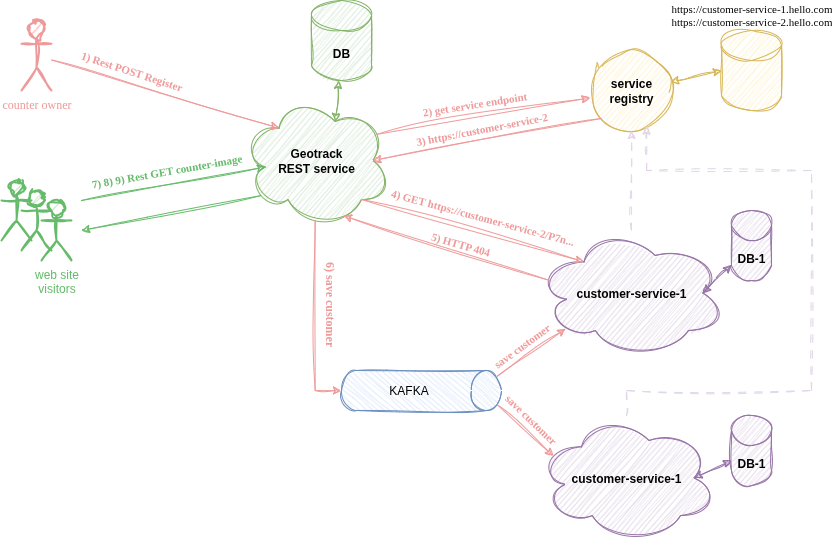

The diagram above was exported from draw.io. Its source (the exported page's mxGraphModel, read from the mxfile embedded in the PNG):
<mxGraphModel dx="1426" dy="1971" grid="1" gridSize="10" guides="1" tooltips="1" connect="1" arrows="1" fold="1" page="1" pageScale="1" pageWidth="850" pageHeight="1100" math="0" shadow="0">
  <root>
    <mxCell id="0" />
    <mxCell id="1" parent="0" />
    <mxCell id="RIeAIvIagIPPEIekNIsI-2" value="counter owner" style="shape=umlActor;verticalLabelPosition=bottom;verticalAlign=top;html=1;outlineConnect=0;fontStyle=0;fillColor=#f8cecc;strokeColor=#EF9A9A;strokeWidth=2;sketch=1;curveFitting=1;jiggle=2;fontColor=#EF9A9A;fontFamily=Verdana;" parent="1" vertex="1">
      <mxGeometry x="310" y="10" width="30" height="70" as="geometry" />
    </mxCell>
    <mxCell id="RIeAIvIagIPPEIekNIsI-4" value="Geotrack&lt;div&gt;REST service&lt;/div&gt;" style="ellipse;shape=cloud;whiteSpace=wrap;html=1;fillColor=#d5e8d4;strokeColor=#82b366;fontStyle=1;sketch=1;curveFitting=1;jiggle=2;" parent="1" vertex="1">
      <mxGeometry x="530" y="85" width="150" height="130" as="geometry" />
    </mxCell>
    <mxCell id="RIeAIvIagIPPEIekNIsI-7" value="customer-&lt;span style=&quot;background-color: transparent; color: light-dark(rgb(0, 0, 0), rgb(255, 255, 255));&quot;&gt;service-1&lt;/span&gt;" style="ellipse;shape=cloud;whiteSpace=wrap;html=1;fillColor=#e1d5e7;strokeColor=#9673a6;fontStyle=1;sketch=1;curveFitting=1;jiggle=2;" parent="1" vertex="1">
      <mxGeometry x="825" y="220" width="190" height="125" as="geometry" />
    </mxCell>
    <mxCell id="RIeAIvIagIPPEIekNIsI-9" value="KAFKA" style="shape=cylinder3;whiteSpace=wrap;html=1;boundedLbl=1;backgroundOutline=1;size=15;rotation=90;horizontal=0;fillColor=#dae8fc;strokeColor=#6c8ebf;sketch=1;curveFitting=1;jiggle=2;" parent="1" vertex="1">
      <mxGeometry x="690" y="300" width="40" height="160" as="geometry" />
    </mxCell>
    <mxCell id="RIeAIvIagIPPEIekNIsI-10" value="service&lt;div&gt;registry&lt;/div&gt;" style="ellipse;whiteSpace=wrap;html=1;aspect=fixed;fillColor=#fff2cc;strokeColor=#d6b656;fontStyle=1;sketch=1;curveFitting=1;jiggle=2;" parent="1" vertex="1">
      <mxGeometry x="880" y="40" width="80" height="80" as="geometry" />
    </mxCell>
    <mxCell id="RIeAIvIagIPPEIekNIsI-21" value="DB-1" style="shape=cylinder3;whiteSpace=wrap;html=1;boundedLbl=1;backgroundOutline=1;size=15;fillColor=#e1d5e7;strokeColor=#9673a6;fontStyle=1;sketch=1;curveFitting=1;jiggle=2;" parent="1" vertex="1">
      <mxGeometry x="1020" y="200" width="40" height="70" as="geometry" />
    </mxCell>
    <mxCell id="RIeAIvIagIPPEIekNIsI-23" style="rounded=0;orthogonalLoop=1;jettySize=auto;html=1;entryX=0.875;entryY=0.5;entryDx=0;entryDy=0;entryPerimeter=0;startArrow=classic;startFill=1;sketch=1;curveFitting=1;jiggle=2;fillColor=#e1d5e7;strokeColor=#9673a6;" parent="1" source="RIeAIvIagIPPEIekNIsI-21" target="RIeAIvIagIPPEIekNIsI-7" edge="1">
      <mxGeometry relative="1" as="geometry" />
    </mxCell>
    <mxCell id="RIeAIvIagIPPEIekNIsI-24" style="rounded=0;orthogonalLoop=1;jettySize=auto;html=1;entryX=0.875;entryY=0.5;entryDx=0;entryDy=0;entryPerimeter=0;startArrow=classic;startFill=1;exitX=0;exitY=0;exitDx=0;exitDy=45;exitPerimeter=0;sketch=1;curveFitting=1;jiggle=2;fillColor=#e1d5e7;strokeColor=#9673a6;" parent="1" source="Bz4kikiRnq0VvBQrJ8_1-4" target="Bz4kikiRnq0VvBQrJ8_1-3" edge="1">
      <mxGeometry relative="1" as="geometry">
        <mxPoint x="1250" y="451.50306748466255" as="sourcePoint" />
        <mxPoint x="1214.8000000000002" y="465" as="targetPoint" />
      </mxGeometry>
    </mxCell>
    <mxCell id="RIeAIvIagIPPEIekNIsI-39" value="" style="shape=umlActor;verticalLabelPosition=bottom;verticalAlign=top;html=1;outlineConnect=0;fillColor=#d5e8d4;strokeColor=#66BB6A;strokeWidth=2;sketch=1;curveFitting=1;jiggle=2;" parent="1" vertex="1">
      <mxGeometry x="310" y="180" width="30" height="60" as="geometry" />
    </mxCell>
    <mxCell id="RIeAIvIagIPPEIekNIsI-40" value="web site&lt;div&gt;visitors&lt;/div&gt;" style="shape=umlActor;verticalLabelPosition=bottom;verticalAlign=top;html=1;outlineConnect=0;fillColor=#d5e8d4;strokeColor=#66BB6A;strokeWidth=2;sketch=1;curveFitting=1;jiggle=2;fontColor=#66BB6A;" parent="1" vertex="1">
      <mxGeometry x="330" y="190" width="30" height="60" as="geometry" />
    </mxCell>
    <mxCell id="RIeAIvIagIPPEIekNIsI-41" value="" style="shape=umlActor;verticalLabelPosition=bottom;verticalAlign=top;html=1;outlineConnect=0;fillColor=#d5e8d4;strokeColor=#66BB6A;strokeWidth=2;sketch=1;curveFitting=1;jiggle=2;" parent="1" vertex="1">
      <mxGeometry x="290" y="170" width="30" height="60" as="geometry" />
    </mxCell>
    <mxCell id="RIeAIvIagIPPEIekNIsI-55" value="DB" style="shape=cylinder3;whiteSpace=wrap;html=1;boundedLbl=1;backgroundOutline=1;size=15;fillColor=#d5e8d4;strokeColor=#82b366;fontStyle=1;sketch=1;curveFitting=1;jiggle=2;" parent="1" vertex="1">
      <mxGeometry x="600" y="-10" width="60" height="80" as="geometry" />
    </mxCell>
    <mxCell id="RIeAIvIagIPPEIekNIsI-56" style="rounded=0;orthogonalLoop=1;jettySize=auto;html=1;entryX=0.625;entryY=0.2;entryDx=0;entryDy=0;entryPerimeter=0;startArrow=classic;startFill=1;sketch=1;curveFitting=1;jiggle=2;fillColor=#d5e8d4;strokeColor=#82b366;" parent="1" source="RIeAIvIagIPPEIekNIsI-55" target="RIeAIvIagIPPEIekNIsI-4" edge="1">
      <mxGeometry relative="1" as="geometry" />
    </mxCell>
    <mxCell id="Bz4kikiRnq0VvBQrJ8_1-3" value="customer-&lt;span style=&quot;background-color: transparent; color: light-dark(rgb(0, 0, 0), rgb(255, 255, 255));&quot;&gt;service-1&lt;/span&gt;" style="ellipse;shape=cloud;whiteSpace=wrap;html=1;fillColor=#e1d5e7;strokeColor=#9673a6;fontStyle=1;sketch=1;curveFitting=1;jiggle=2;" parent="1" vertex="1">
      <mxGeometry x="825" y="405" width="180" height="125" as="geometry" />
    </mxCell>
    <mxCell id="Bz4kikiRnq0VvBQrJ8_1-4" value="DB-1" style="shape=cylinder3;whiteSpace=wrap;html=1;boundedLbl=1;backgroundOutline=1;size=15;fillColor=#e1d5e7;strokeColor=#9673a6;fontStyle=1;sketch=1;curveFitting=1;jiggle=2;" parent="1" vertex="1">
      <mxGeometry x="1020" y="405" width="40" height="70" as="geometry" />
    </mxCell>
    <mxCell id="Bz4kikiRnq0VvBQrJ8_1-6" value="&lt;span style=&quot;background-color: rgb(255, 255, 255);&quot;&gt;https://customer-service-1.hello.com&lt;/span&gt;&lt;div&gt;https://customer-service-2.hello.com&lt;/div&gt;" style="shape=cylinder3;html=1;boundedLbl=1;backgroundOutline=1;size=15;labelPosition=center;verticalLabelPosition=top;align=center;verticalAlign=bottom;sketch=1;curveFitting=1;jiggle=2;fillColor=#fff2cc;strokeColor=#d6b656;fontStyle=0;fontSize=11;fontFamily=Verdana;" parent="1" vertex="1">
      <mxGeometry x="1010" y="20" width="60" height="80" as="geometry" />
    </mxCell>
    <mxCell id="Bz4kikiRnq0VvBQrJ8_1-7" style="rounded=0;orthogonalLoop=1;jettySize=auto;html=1;entryX=0;entryY=0.5;entryDx=0;entryDy=0;entryPerimeter=0;sketch=1;curveFitting=1;jiggle=2;startArrow=classic;startFill=0;fillColor=#fff2cc;strokeColor=#d6b656;" parent="1" source="RIeAIvIagIPPEIekNIsI-10" target="Bz4kikiRnq0VvBQrJ8_1-6" edge="1">
      <mxGeometry relative="1" as="geometry" />
    </mxCell>
    <mxCell id="Bz4kikiRnq0VvBQrJ8_1-8" style="rounded=0;orthogonalLoop=1;jettySize=auto;html=1;entryX=0.5;entryY=1;entryDx=0;entryDy=0;dashed=1;sketch=1;curveFitting=1;jiggle=2;fillColor=#e1d5e7;strokeColor=#E1D5E7;dashPattern=8 8;" parent="1" source="RIeAIvIagIPPEIekNIsI-7" target="RIeAIvIagIPPEIekNIsI-10" edge="1">
      <mxGeometry relative="1" as="geometry" />
    </mxCell>
    <mxCell id="Bz4kikiRnq0VvBQrJ8_1-9" style="rounded=0;orthogonalLoop=1;jettySize=auto;html=1;dashed=1;sketch=1;curveFitting=1;jiggle=2;fillColor=#e1d5e7;strokeColor=#E1D5E7;edgeStyle=orthogonalEdgeStyle;entryX=0.688;entryY=0.944;entryDx=0;entryDy=0;entryPerimeter=0;dashPattern=8 8;" parent="1" source="Bz4kikiRnq0VvBQrJ8_1-3" target="RIeAIvIagIPPEIekNIsI-10" edge="1">
      <mxGeometry relative="1" as="geometry">
        <Array as="points">
          <mxPoint x="915" y="380" />
          <mxPoint x="1100" y="380" />
          <mxPoint x="1100" y="160" />
          <mxPoint x="935" y="160" />
        </Array>
        <mxPoint x="1010" y="120" as="targetPoint" />
      </mxGeometry>
    </mxCell>
    <mxCell id="yFuQTNEjfHBGjGIx-zOF-3" style="rounded=0;orthogonalLoop=1;jettySize=auto;html=1;entryX=0.25;entryY=0.25;entryDx=0;entryDy=0;entryPerimeter=0;strokeColor=#EF9A9A;sketch=1;curveFitting=1;jiggle=2;fontColor=#EF9A9A;" parent="1" source="RIeAIvIagIPPEIekNIsI-2" target="RIeAIvIagIPPEIekNIsI-4" edge="1">
      <mxGeometry relative="1" as="geometry" />
    </mxCell>
    <mxCell id="yFuQTNEjfHBGjGIx-zOF-4" value="1) Rest POST Register" style="edgeLabel;html=1;align=center;verticalAlign=middle;resizable=0;points=[];fontColor=#EF9A9A;labelBackgroundColor=none;rotation=18;fontFamily=Verdana;fontStyle=1" parent="yFuQTNEjfHBGjGIx-zOF-3" vertex="1" connectable="0">
      <mxGeometry x="-0.5027" y="-2" relative="1" as="geometry">
        <mxPoint x="24" y="-8" as="offset" />
      </mxGeometry>
    </mxCell>
    <mxCell id="yFuQTNEjfHBGjGIx-zOF-7" style="rounded=0;orthogonalLoop=1;jettySize=auto;html=1;strokeColor=#EF9A9A;sketch=1;curveFitting=1;jiggle=2;fontColor=#EF9A9A;entryX=-0.017;entryY=0.592;entryDx=0;entryDy=0;entryPerimeter=0;exitX=0.903;exitY=0.299;exitDx=0;exitDy=0;exitPerimeter=0;" parent="1" source="RIeAIvIagIPPEIekNIsI-4" target="RIeAIvIagIPPEIekNIsI-10" edge="1">
      <mxGeometry relative="1" as="geometry">
        <mxPoint x="622" y="-29" as="sourcePoint" />
        <mxPoint x="820" y="50" as="targetPoint" />
      </mxGeometry>
    </mxCell>
    <mxCell id="yFuQTNEjfHBGjGIx-zOF-8" value="2) get service endpoint" style="edgeLabel;html=1;align=center;verticalAlign=middle;resizable=0;points=[];fontColor=#EF9A9A;labelBackgroundColor=none;rotation=351;fontFamily=Verdana;fontStyle=1" parent="yFuQTNEjfHBGjGIx-zOF-7" vertex="1" connectable="0">
      <mxGeometry x="-0.5027" y="-2" relative="1" as="geometry">
        <mxPoint x="43" y="-23" as="offset" />
      </mxGeometry>
    </mxCell>
    <mxCell id="yFuQTNEjfHBGjGIx-zOF-9" style="rounded=0;orthogonalLoop=1;jettySize=auto;html=1;strokeColor=#EF9A9A;sketch=1;curveFitting=1;jiggle=2;fontColor=#EF9A9A;entryX=0.875;entryY=0.5;entryDx=0;entryDy=0;entryPerimeter=0;" parent="1" target="RIeAIvIagIPPEIekNIsI-4" edge="1">
      <mxGeometry relative="1" as="geometry">
        <mxPoint x="890" y="108" as="sourcePoint" />
        <mxPoint x="914" y="10" as="targetPoint" />
      </mxGeometry>
    </mxCell>
    <mxCell id="yFuQTNEjfHBGjGIx-zOF-10" value="3) https://customer-service-2" style="edgeLabel;html=1;align=center;verticalAlign=middle;resizable=0;points=[];fontColor=#EF9A9A;labelBackgroundColor=none;rotation=349;fontFamily=Verdana;fontStyle=1" parent="yFuQTNEjfHBGjGIx-zOF-9" vertex="1" connectable="0">
      <mxGeometry x="-0.5027" y="-2" relative="1" as="geometry">
        <mxPoint x="-63" y="2" as="offset" />
      </mxGeometry>
    </mxCell>
    <mxCell id="yFuQTNEjfHBGjGIx-zOF-11" style="rounded=0;orthogonalLoop=1;jettySize=auto;html=1;strokeColor=#EF9A9A;sketch=1;curveFitting=1;jiggle=2;fontColor=#EF9A9A;entryX=0.25;entryY=0.25;entryDx=0;entryDy=0;entryPerimeter=0;exitX=0.8;exitY=0.8;exitDx=0;exitDy=0;exitPerimeter=0;" parent="1" source="RIeAIvIagIPPEIekNIsI-4" target="RIeAIvIagIPPEIekNIsI-7" edge="1">
      <mxGeometry relative="1" as="geometry">
        <mxPoint x="675" y="14" as="sourcePoint" />
        <mxPoint x="889" y="-23" as="targetPoint" />
      </mxGeometry>
    </mxCell>
    <mxCell id="yFuQTNEjfHBGjGIx-zOF-12" value="4) GET https://customer-service-2/P7n..." style="edgeLabel;html=1;align=center;verticalAlign=middle;resizable=0;points=[];fontColor=#EF9A9A;labelBackgroundColor=none;rotation=15;fontFamily=Verdana;fontStyle=1" parent="yFuQTNEjfHBGjGIx-zOF-11" vertex="1" connectable="0">
      <mxGeometry x="-0.5027" y="-2" relative="1" as="geometry">
        <mxPoint x="66" as="offset" />
      </mxGeometry>
    </mxCell>
    <mxCell id="yFuQTNEjfHBGjGIx-zOF-13" style="rounded=0;orthogonalLoop=1;jettySize=auto;html=1;strokeColor=#EF9A9A;sketch=1;curveFitting=1;jiggle=2;fontColor=#EF9A9A;entryX=0.68;entryY=0.925;entryDx=0;entryDy=0;entryPerimeter=0;exitX=0.07;exitY=0.4;exitDx=0;exitDy=0;exitPerimeter=0;" parent="1" source="RIeAIvIagIPPEIekNIsI-7" target="RIeAIvIagIPPEIekNIsI-4" edge="1">
      <mxGeometry relative="1" as="geometry">
        <mxPoint x="710" y="149" as="sourcePoint" />
        <mxPoint x="948" y="211" as="targetPoint" />
      </mxGeometry>
    </mxCell>
    <mxCell id="yFuQTNEjfHBGjGIx-zOF-14" value="5) HTTP 404" style="edgeLabel;html=1;align=center;verticalAlign=middle;resizable=0;points=[];fontColor=#EF9A9A;labelBackgroundColor=none;rotation=16;fontFamily=Verdana;fontStyle=1" parent="yFuQTNEjfHBGjGIx-zOF-13" vertex="1" connectable="0">
      <mxGeometry x="-0.5027" y="-2" relative="1" as="geometry">
        <mxPoint x="-39" y="-19" as="offset" />
      </mxGeometry>
    </mxCell>
    <mxCell id="yFuQTNEjfHBGjGIx-zOF-15" style="rounded=0;orthogonalLoop=1;jettySize=auto;html=1;strokeColor=#EF9A9A;sketch=1;curveFitting=1;jiggle=2;fontColor=#EF9A9A;entryX=0.5;entryY=1;entryDx=0;entryDy=0;entryPerimeter=0;exitX=0.491;exitY=0.956;exitDx=0;exitDy=0;exitPerimeter=0;edgeStyle=orthogonalEdgeStyle;" parent="1" source="RIeAIvIagIPPEIekNIsI-4" target="RIeAIvIagIPPEIekNIsI-9" edge="1">
      <mxGeometry relative="1" as="geometry">
        <mxPoint x="591" y="410" as="sourcePoint" />
        <mxPoint x="370" y="345" as="targetPoint" />
      </mxGeometry>
    </mxCell>
    <mxCell id="yFuQTNEjfHBGjGIx-zOF-16" value="6) save customer" style="edgeLabel;html=1;align=center;verticalAlign=middle;resizable=0;points=[];fontColor=#EF9A9A;labelBackgroundColor=none;rotation=90;fontFamily=Verdana;fontStyle=1;fontSize=12;" parent="yFuQTNEjfHBGjGIx-zOF-15" vertex="1" connectable="0">
      <mxGeometry x="-0.5027" y="-2" relative="1" as="geometry">
        <mxPoint x="18" y="35" as="offset" />
      </mxGeometry>
    </mxCell>
    <mxCell id="yFuQTNEjfHBGjGIx-zOF-17" style="rounded=0;orthogonalLoop=1;jettySize=auto;html=1;strokeColor=#EF9A9A;sketch=1;curveFitting=1;jiggle=2;fontColor=#EF9A9A;entryX=0.154;entryY=0.785;entryDx=0;entryDy=0;entryPerimeter=0;exitX=0.145;exitY=0;exitDx=0;exitDy=4.35;exitPerimeter=0;" parent="1" source="RIeAIvIagIPPEIekNIsI-9" target="RIeAIvIagIPPEIekNIsI-7" edge="1">
      <mxGeometry relative="1" as="geometry">
        <mxPoint x="614" y="219" as="sourcePoint" />
        <mxPoint x="660" y="410" as="targetPoint" />
      </mxGeometry>
    </mxCell>
    <mxCell id="yFuQTNEjfHBGjGIx-zOF-18" value="save customer" style="edgeLabel;html=1;align=center;verticalAlign=middle;resizable=0;points=[];fontColor=#EF9A9A;labelBackgroundColor=none;rotation=324;fontFamily=Verdana;fontSize=11;fontStyle=1" parent="yFuQTNEjfHBGjGIx-zOF-17" vertex="1" connectable="0">
      <mxGeometry x="-0.5027" y="-2" relative="1" as="geometry">
        <mxPoint x="5" y="-20" as="offset" />
      </mxGeometry>
    </mxCell>
    <mxCell id="yFuQTNEjfHBGjGIx-zOF-19" style="rounded=0;orthogonalLoop=1;jettySize=auto;html=1;strokeColor=#EF9A9A;sketch=1;curveFitting=1;jiggle=2;fontColor=#EF9A9A;entryX=0.094;entryY=0.324;entryDx=0;entryDy=0;entryPerimeter=0;exitX=0.855;exitY=0;exitDx=0;exitDy=4.35;exitPerimeter=0;" parent="1" source="RIeAIvIagIPPEIekNIsI-9" target="Bz4kikiRnq0VvBQrJ8_1-3" edge="1">
      <mxGeometry relative="1" as="geometry">
        <mxPoint x="816" y="396" as="sourcePoint" />
        <mxPoint x="909" y="330" as="targetPoint" />
      </mxGeometry>
    </mxCell>
    <mxCell id="yFuQTNEjfHBGjGIx-zOF-20" value="save customer" style="edgeLabel;html=1;align=center;verticalAlign=middle;resizable=0;points=[];fontColor=#EF9A9A;labelBackgroundColor=none;rotation=44;fontFamily=Verdana;fontStyle=1" parent="yFuQTNEjfHBGjGIx-zOF-19" vertex="1" connectable="0">
      <mxGeometry x="-0.5027" y="-2" relative="1" as="geometry">
        <mxPoint x="21" as="offset" />
      </mxGeometry>
    </mxCell>
    <mxCell id="yFuQTNEjfHBGjGIx-zOF-21" style="rounded=0;orthogonalLoop=1;jettySize=auto;html=1;strokeColor=#66BB6A;sketch=1;curveFitting=1;jiggle=2;fontColor=#EF9A9A;entryX=0.16;entryY=0.55;entryDx=0;entryDy=0;entryPerimeter=0;" parent="1" target="RIeAIvIagIPPEIekNIsI-4" edge="1">
      <mxGeometry relative="1" as="geometry">
        <mxPoint x="370" y="190" as="sourcePoint" />
        <mxPoint x="528" y="411" as="targetPoint" />
      </mxGeometry>
    </mxCell>
    <mxCell id="yFuQTNEjfHBGjGIx-zOF-22" value="7) 8) 9) Rest GET counter-image" style="edgeLabel;html=1;align=center;verticalAlign=middle;resizable=0;points=[];fontColor=#66BB6A;labelBackgroundColor=none;rotation=350;fontFamily=Verdana;fontStyle=1" parent="yFuQTNEjfHBGjGIx-zOF-21" vertex="1" connectable="0">
      <mxGeometry x="-0.5027" y="-2" relative="1" as="geometry">
        <mxPoint x="38" y="-23" as="offset" />
      </mxGeometry>
    </mxCell>
    <mxCell id="yFuQTNEjfHBGjGIx-zOF-23" style="rounded=0;orthogonalLoop=1;jettySize=auto;html=1;strokeColor=#66BB6A;sketch=1;curveFitting=1;jiggle=2;fontColor=#EF9A9A;exitX=0.13;exitY=0.77;exitDx=0;exitDy=0;exitPerimeter=0;" parent="1" source="RIeAIvIagIPPEIekNIsI-4" edge="1">
      <mxGeometry relative="1" as="geometry">
        <mxPoint x="370" y="378" as="sourcePoint" />
        <mxPoint x="370" y="220" as="targetPoint" />
      </mxGeometry>
    </mxCell>
  </root>
</mxGraphModel>